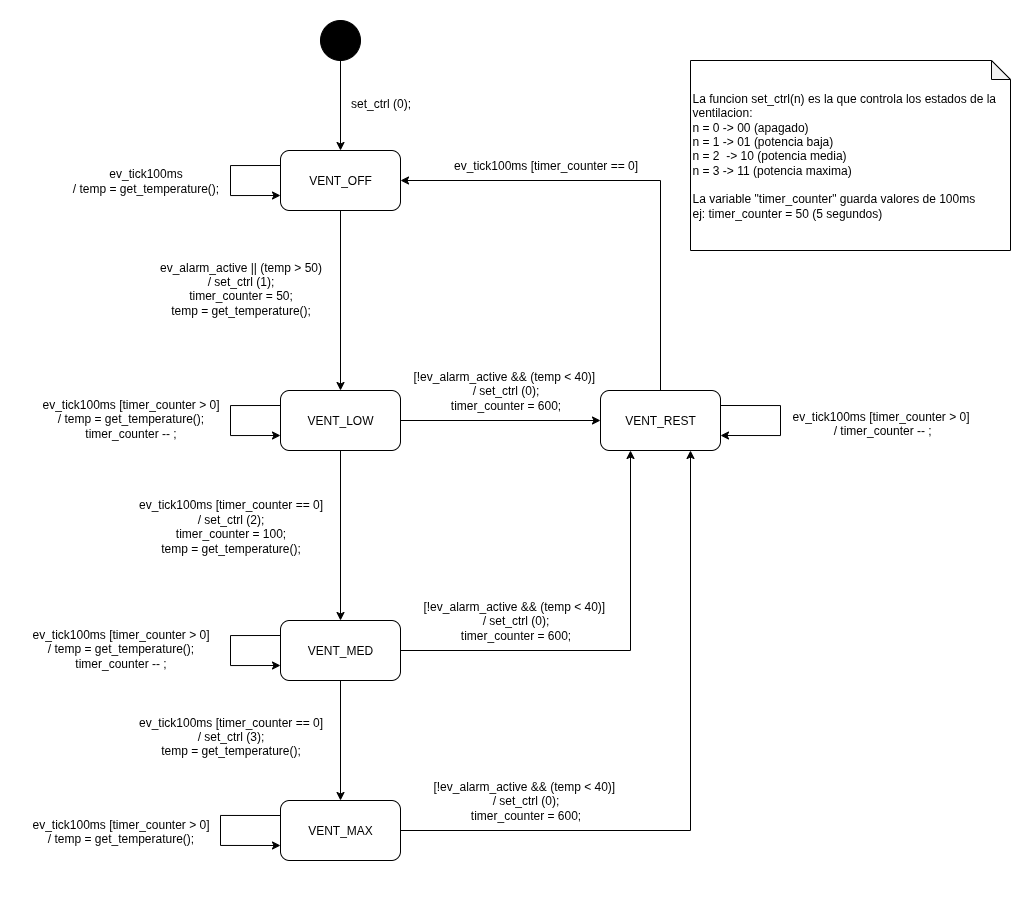

The diagram above was exported from draw.io. Its source (the exported page's mxGraphModel, read from the mxfile embedded in the PNG):
<mxGraphModel dx="1348" dy="716" grid="1" gridSize="10" guides="1" tooltips="1" connect="1" arrows="1" fold="1" page="1" pageScale="1" pageWidth="827" pageHeight="1169" math="0" shadow="0">
  <root>
    <mxCell id="0" />
    <mxCell id="1" parent="0" />
    <mxCell id="5EU6wHsfcJTEq1Ug42u_-3" style="edgeStyle=orthogonalEdgeStyle;rounded=0;orthogonalLoop=1;jettySize=auto;html=1;exitX=0.5;exitY=1;exitDx=0;exitDy=0;entryX=0.5;entryY=0;entryDx=0;entryDy=0;" edge="1" parent="1" source="5EU6wHsfcJTEq1Ug42u_-1" target="5EU6wHsfcJTEq1Ug42u_-2">
      <mxGeometry relative="1" as="geometry" />
    </mxCell>
    <mxCell id="5EU6wHsfcJTEq1Ug42u_-1" value="" style="ellipse;whiteSpace=wrap;html=1;aspect=fixed;fillColor=#000000;" vertex="1" parent="1">
      <mxGeometry x="380" y="30" width="40" height="40" as="geometry" />
    </mxCell>
    <mxCell id="5EU6wHsfcJTEq1Ug42u_-7" style="edgeStyle=orthogonalEdgeStyle;rounded=0;orthogonalLoop=1;jettySize=auto;html=1;exitX=0.5;exitY=1;exitDx=0;exitDy=0;entryX=0.5;entryY=0;entryDx=0;entryDy=0;" edge="1" parent="1" source="5EU6wHsfcJTEq1Ug42u_-2" target="5EU6wHsfcJTEq1Ug42u_-4">
      <mxGeometry relative="1" as="geometry" />
    </mxCell>
    <mxCell id="5EU6wHsfcJTEq1Ug42u_-2" value="VENT_OFF" style="rounded=1;whiteSpace=wrap;html=1;" vertex="1" parent="1">
      <mxGeometry x="340" y="160" width="120" height="60" as="geometry" />
    </mxCell>
    <mxCell id="5EU6wHsfcJTEq1Ug42u_-8" style="edgeStyle=orthogonalEdgeStyle;rounded=0;orthogonalLoop=1;jettySize=auto;html=1;exitX=0.5;exitY=1;exitDx=0;exitDy=0;entryX=0.5;entryY=0;entryDx=0;entryDy=0;" edge="1" parent="1" source="5EU6wHsfcJTEq1Ug42u_-4" target="5EU6wHsfcJTEq1Ug42u_-5">
      <mxGeometry relative="1" as="geometry" />
    </mxCell>
    <mxCell id="5EU6wHsfcJTEq1Ug42u_-17" style="edgeStyle=orthogonalEdgeStyle;rounded=0;orthogonalLoop=1;jettySize=auto;html=1;exitX=1;exitY=0.5;exitDx=0;exitDy=0;entryX=0;entryY=0.5;entryDx=0;entryDy=0;" edge="1" parent="1" source="5EU6wHsfcJTEq1Ug42u_-4" target="5EU6wHsfcJTEq1Ug42u_-14">
      <mxGeometry relative="1" as="geometry">
        <mxPoint x="630" y="475" as="targetPoint" />
      </mxGeometry>
    </mxCell>
    <mxCell id="5EU6wHsfcJTEq1Ug42u_-4" value="VENT_LOW" style="rounded=1;whiteSpace=wrap;html=1;" vertex="1" parent="1">
      <mxGeometry x="340" y="400" width="120" height="60" as="geometry" />
    </mxCell>
    <mxCell id="5EU6wHsfcJTEq1Ug42u_-9" style="edgeStyle=orthogonalEdgeStyle;rounded=0;orthogonalLoop=1;jettySize=auto;html=1;exitX=0.5;exitY=1;exitDx=0;exitDy=0;entryX=0.5;entryY=0;entryDx=0;entryDy=0;" edge="1" parent="1" source="5EU6wHsfcJTEq1Ug42u_-5" target="5EU6wHsfcJTEq1Ug42u_-6">
      <mxGeometry relative="1" as="geometry" />
    </mxCell>
    <mxCell id="5EU6wHsfcJTEq1Ug42u_-16" style="edgeStyle=orthogonalEdgeStyle;rounded=0;orthogonalLoop=1;jettySize=auto;html=1;exitX=1;exitY=0.5;exitDx=0;exitDy=0;entryX=0.25;entryY=1;entryDx=0;entryDy=0;" edge="1" parent="1" source="5EU6wHsfcJTEq1Ug42u_-5" target="5EU6wHsfcJTEq1Ug42u_-14">
      <mxGeometry relative="1" as="geometry" />
    </mxCell>
    <mxCell id="5EU6wHsfcJTEq1Ug42u_-5" value="VENT_MED" style="rounded=1;whiteSpace=wrap;html=1;" vertex="1" parent="1">
      <mxGeometry x="340" y="630" width="120" height="60" as="geometry" />
    </mxCell>
    <mxCell id="5EU6wHsfcJTEq1Ug42u_-15" style="edgeStyle=orthogonalEdgeStyle;rounded=0;orthogonalLoop=1;jettySize=auto;html=1;exitX=1;exitY=0.5;exitDx=0;exitDy=0;entryX=0.75;entryY=1;entryDx=0;entryDy=0;" edge="1" parent="1" source="5EU6wHsfcJTEq1Ug42u_-6" target="5EU6wHsfcJTEq1Ug42u_-14">
      <mxGeometry relative="1" as="geometry" />
    </mxCell>
    <mxCell id="5EU6wHsfcJTEq1Ug42u_-6" value="VENT_MAX" style="rounded=1;whiteSpace=wrap;html=1;" vertex="1" parent="1">
      <mxGeometry x="340" y="810" width="120" height="60" as="geometry" />
    </mxCell>
    <mxCell id="5EU6wHsfcJTEq1Ug42u_-10" style="edgeStyle=orthogonalEdgeStyle;rounded=0;orthogonalLoop=1;jettySize=auto;html=1;exitX=0;exitY=0.25;exitDx=0;exitDy=0;entryX=0;entryY=0.75;entryDx=0;entryDy=0;" edge="1" parent="1" source="5EU6wHsfcJTEq1Ug42u_-5" target="5EU6wHsfcJTEq1Ug42u_-5">
      <mxGeometry relative="1" as="geometry">
        <Array as="points">
          <mxPoint x="290" y="645" />
          <mxPoint x="290" y="675" />
        </Array>
      </mxGeometry>
    </mxCell>
    <mxCell id="5EU6wHsfcJTEq1Ug42u_-11" style="edgeStyle=orthogonalEdgeStyle;rounded=0;orthogonalLoop=1;jettySize=auto;html=1;exitX=0;exitY=0.25;exitDx=0;exitDy=0;entryX=0;entryY=0.75;entryDx=0;entryDy=0;" edge="1" parent="1" source="5EU6wHsfcJTEq1Ug42u_-4" target="5EU6wHsfcJTEq1Ug42u_-4">
      <mxGeometry relative="1" as="geometry">
        <Array as="points">
          <mxPoint x="290" y="415" />
          <mxPoint x="290" y="445" />
        </Array>
      </mxGeometry>
    </mxCell>
    <mxCell id="5EU6wHsfcJTEq1Ug42u_-12" style="edgeStyle=orthogonalEdgeStyle;rounded=0;orthogonalLoop=1;jettySize=auto;html=1;exitX=0;exitY=0.25;exitDx=0;exitDy=0;entryX=0;entryY=0.75;entryDx=0;entryDy=0;" edge="1" parent="1" source="5EU6wHsfcJTEq1Ug42u_-2" target="5EU6wHsfcJTEq1Ug42u_-2">
      <mxGeometry relative="1" as="geometry">
        <Array as="points">
          <mxPoint x="290" y="175" />
          <mxPoint x="290" y="205" />
        </Array>
      </mxGeometry>
    </mxCell>
    <mxCell id="5EU6wHsfcJTEq1Ug42u_-13" style="edgeStyle=orthogonalEdgeStyle;rounded=0;orthogonalLoop=1;jettySize=auto;html=1;exitX=0;exitY=0.25;exitDx=0;exitDy=0;entryX=0;entryY=0.75;entryDx=0;entryDy=0;" edge="1" parent="1" source="5EU6wHsfcJTEq1Ug42u_-6" target="5EU6wHsfcJTEq1Ug42u_-6">
      <mxGeometry relative="1" as="geometry">
        <Array as="points">
          <mxPoint x="280" y="825" />
          <mxPoint x="280" y="855" />
        </Array>
      </mxGeometry>
    </mxCell>
    <mxCell id="5EU6wHsfcJTEq1Ug42u_-19" style="edgeStyle=orthogonalEdgeStyle;rounded=0;orthogonalLoop=1;jettySize=auto;html=1;exitX=0.5;exitY=0;exitDx=0;exitDy=0;entryX=1;entryY=0.5;entryDx=0;entryDy=0;" edge="1" parent="1" source="5EU6wHsfcJTEq1Ug42u_-14" target="5EU6wHsfcJTEq1Ug42u_-2">
      <mxGeometry relative="1" as="geometry" />
    </mxCell>
    <mxCell id="5EU6wHsfcJTEq1Ug42u_-14" value="VENT_REST" style="rounded=1;whiteSpace=wrap;html=1;" vertex="1" parent="1">
      <mxGeometry x="660" y="400" width="120" height="60" as="geometry" />
    </mxCell>
    <mxCell id="5EU6wHsfcJTEq1Ug42u_-20" style="edgeStyle=orthogonalEdgeStyle;rounded=0;orthogonalLoop=1;jettySize=auto;html=1;exitX=1;exitY=0.25;exitDx=0;exitDy=0;entryX=1;entryY=0.75;entryDx=0;entryDy=0;" edge="1" parent="1" source="5EU6wHsfcJTEq1Ug42u_-14" target="5EU6wHsfcJTEq1Ug42u_-14">
      <mxGeometry relative="1" as="geometry">
        <Array as="points">
          <mxPoint x="840" y="415" />
          <mxPoint x="840" y="445" />
        </Array>
      </mxGeometry>
    </mxCell>
    <mxCell id="5EU6wHsfcJTEq1Ug42u_-22" value="set_ctrl (0);&lt;div&gt;&lt;div&gt;&lt;br&gt;&lt;/div&gt;&lt;/div&gt;" style="text;html=1;align=center;verticalAlign=middle;resizable=0;points=[];autosize=1;strokeColor=none;fillColor=none;" vertex="1" parent="1">
      <mxGeometry x="400" y="100" width="80" height="40" as="geometry" />
    </mxCell>
    <mxCell id="5EU6wHsfcJTEq1Ug42u_-23" value="ev_tick100ms&lt;div&gt;/ temp = get_temperature();&lt;/div&gt;" style="text;html=1;align=center;verticalAlign=middle;resizable=0;points=[];autosize=1;strokeColor=none;fillColor=none;" vertex="1" parent="1">
      <mxGeometry x="120" y="170" width="170" height="40" as="geometry" />
    </mxCell>
    <mxCell id="5EU6wHsfcJTEq1Ug42u_-24" value="ev_alarm_active || (temp &amp;gt; 50)&lt;div&gt;/ set_ctrl (1);&lt;/div&gt;&lt;div&gt;timer_counter = 50;&lt;/div&gt;&lt;div&gt;temp = get_temperature();&lt;/div&gt;&lt;div&gt;&lt;br&gt;&lt;/div&gt;" style="text;html=1;align=center;verticalAlign=middle;resizable=0;points=[];autosize=1;strokeColor=none;fillColor=none;" vertex="1" parent="1">
      <mxGeometry x="205" y="260" width="190" height="90" as="geometry" />
    </mxCell>
    <mxCell id="5EU6wHsfcJTEq1Ug42u_-25" value="ev_tick100ms [timer_counter &amp;gt; 0]&lt;div&gt;/ temp = get_temperature();&lt;/div&gt;&lt;div&gt;timer_counter -- ;&lt;/div&gt;&lt;div&gt;&lt;br&gt;&lt;/div&gt;" style="text;html=1;align=center;verticalAlign=middle;resizable=0;points=[];autosize=1;strokeColor=none;fillColor=none;" vertex="1" parent="1">
      <mxGeometry x="90" y="400" width="200" height="70" as="geometry" />
    </mxCell>
    <mxCell id="5EU6wHsfcJTEq1Ug42u_-26" value="ev_tick100ms [timer_counter &amp;gt; 0]&lt;div&gt;/ temp = get_temperature();&lt;/div&gt;&lt;div&gt;timer_counter -- ;&lt;/div&gt;&lt;div&gt;&lt;br&gt;&lt;/div&gt;" style="text;html=1;align=center;verticalAlign=middle;resizable=0;points=[];autosize=1;strokeColor=none;fillColor=none;" vertex="1" parent="1">
      <mxGeometry x="80" y="630" width="200" height="70" as="geometry" />
    </mxCell>
    <mxCell id="5EU6wHsfcJTEq1Ug42u_-27" value="ev_tick100ms [timer_counter == 0]&lt;div&gt;/ set_ctrl (2);&lt;/div&gt;&lt;div&gt;timer_counter = 100;&lt;/div&gt;&lt;div&gt;temp = get_temperature();&lt;/div&gt;&lt;div&gt;&amp;nbsp;&lt;/div&gt;&lt;div&gt;&lt;br&gt;&lt;/div&gt;" style="text;html=1;align=center;verticalAlign=middle;resizable=0;points=[];autosize=1;strokeColor=none;fillColor=none;" vertex="1" parent="1">
      <mxGeometry x="185" y="500" width="210" height="100" as="geometry" />
    </mxCell>
    <mxCell id="5EU6wHsfcJTEq1Ug42u_-28" value="ev_tick100ms [timer_counter &amp;gt; 0]&lt;div&gt;/ temp = get_temperature();&lt;/div&gt;&lt;div&gt;&lt;br&gt;&lt;/div&gt;&lt;div&gt;&lt;br&gt;&lt;/div&gt;" style="text;html=1;align=center;verticalAlign=middle;resizable=0;points=[];autosize=1;strokeColor=none;fillColor=none;" vertex="1" parent="1">
      <mxGeometry x="80" y="820" width="200" height="70" as="geometry" />
    </mxCell>
    <mxCell id="5EU6wHsfcJTEq1Ug42u_-29" value="ev_tick100ms [timer_counter == 0]&lt;div&gt;/ set_ctrl (3);&lt;/div&gt;&lt;div&gt;temp = get_temperature();&lt;/div&gt;&lt;div&gt;&amp;nbsp;&lt;/div&gt;&lt;div&gt;&lt;br&gt;&lt;/div&gt;" style="text;html=1;align=center;verticalAlign=middle;resizable=0;points=[];autosize=1;strokeColor=none;fillColor=none;" vertex="1" parent="1">
      <mxGeometry x="185" y="715" width="210" height="90" as="geometry" />
    </mxCell>
    <mxCell id="5EU6wHsfcJTEq1Ug42u_-30" value="[!ev_alarm_active &amp;amp;&amp;amp; (temp &amp;lt; 40)]&amp;nbsp;&lt;br&gt;/ set_ctrl (0);&lt;div&gt;timer_counter = 600;&lt;/div&gt;" style="text;html=1;align=center;verticalAlign=middle;resizable=0;points=[];autosize=1;strokeColor=none;fillColor=none;" vertex="1" parent="1">
      <mxGeometry x="460" y="370" width="210" height="60" as="geometry" />
    </mxCell>
    <mxCell id="5EU6wHsfcJTEq1Ug42u_-31" value="[!ev_alarm_active &amp;amp;&amp;amp; (temp &amp;lt; 40)]&amp;nbsp;&lt;br&gt;/ set_ctrl (0);&lt;div&gt;timer_counter = 600;&lt;/div&gt;" style="text;html=1;align=center;verticalAlign=middle;resizable=0;points=[];autosize=1;strokeColor=none;fillColor=none;" vertex="1" parent="1">
      <mxGeometry x="470" y="600" width="210" height="60" as="geometry" />
    </mxCell>
    <mxCell id="5EU6wHsfcJTEq1Ug42u_-32" value="[!ev_alarm_active &amp;amp;&amp;amp; (temp &amp;lt; 40)]&amp;nbsp;&lt;br&gt;/ set_ctrl (0);&lt;div&gt;timer_counter = 600;&lt;/div&gt;" style="text;html=1;align=center;verticalAlign=middle;resizable=0;points=[];autosize=1;strokeColor=none;fillColor=none;" vertex="1" parent="1">
      <mxGeometry x="480" y="780" width="210" height="60" as="geometry" />
    </mxCell>
    <mxCell id="5EU6wHsfcJTEq1Ug42u_-33" value="ev_tick100ms [timer_counter == 0]" style="text;html=1;align=center;verticalAlign=middle;resizable=0;points=[];autosize=1;strokeColor=none;fillColor=none;" vertex="1" parent="1">
      <mxGeometry x="500" y="160" width="210" height="30" as="geometry" />
    </mxCell>
    <mxCell id="5EU6wHsfcJTEq1Ug42u_-34" value="ev_tick100ms [timer_counter &amp;gt; 0]&lt;div&gt;&amp;nbsp;/ timer_counter -- ;&lt;/div&gt;&lt;div&gt;&lt;br&gt;&lt;/div&gt;" style="text;html=1;align=center;verticalAlign=middle;resizable=0;points=[];autosize=1;strokeColor=none;fillColor=none;" vertex="1" parent="1">
      <mxGeometry x="840" y="410" width="200" height="60" as="geometry" />
    </mxCell>
    <mxCell id="5EU6wHsfcJTEq1Ug42u_-35" value="La funcion set_ctrl(n) es la que controla los estados de la ventilacion:&lt;br&gt;n = 0 -&amp;gt; 00 (apagado)&lt;div&gt;n = 1 -&amp;gt; 01 (potencia baja)&lt;/div&gt;&lt;div&gt;n = 2&amp;nbsp; -&amp;gt; 10 (potencia media)&lt;/div&gt;&lt;div&gt;n = 3 -&amp;gt; 11 (potencia maxima)&lt;/div&gt;&lt;div&gt;&lt;br&gt;&lt;/div&gt;&lt;div&gt;La variable &quot;timer_counter&quot; guarda valores de 100ms&lt;br&gt;&lt;span style=&quot;text-wrap-mode: nowrap;&quot;&gt;ej: timer_counter = 50 (5 segundos)&lt;/span&gt;&amp;nbsp;&lt;/div&gt;" style="shape=note;whiteSpace=wrap;html=1;backgroundOutline=1;darkOpacity=0.05;size=19;align=left;" vertex="1" parent="1">
      <mxGeometry x="750" y="70" width="320" height="190" as="geometry" />
    </mxCell>
  </root>
</mxGraphModel>